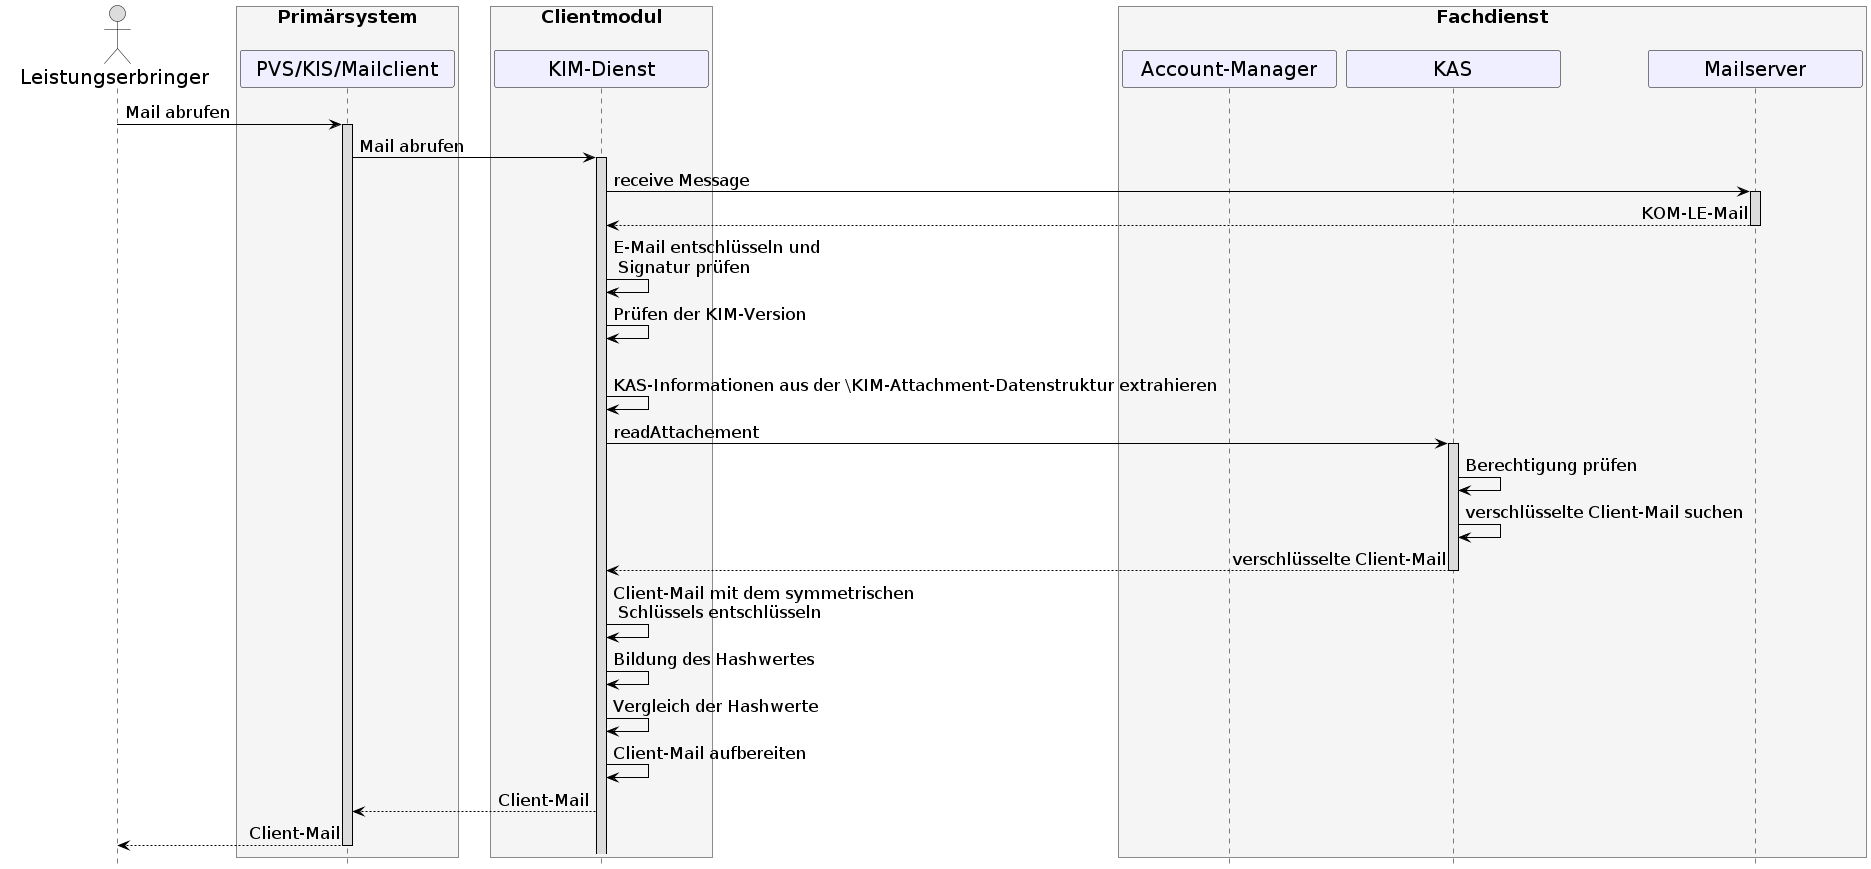

The diagram above was rendered by PlantUML. Its source (embedded in the PNG):
@startuml
skinparam sequenceMessageAlign direction
skinparam minClassWidth 200
skinparam BoxPadding 15
skinparam sequenceReferenceHeaderBackgroundColor palegreen
scale max 2048 width
hide footbox

skinparam sequence {
ArrowColor black
ArrowFontSize 17
ActorBorderColor black
LifeLineBorderColor black
LifeLineBackgroundColor Gainsboro

ParticipantBorderColor Motivation
ParticipantBackgroundColor Motivation
ParticipantFontSize 20
ParticipantFontColor black
ParticipantBorderColor Black
ParticipantBackgroundColor MOTIVATION

ActorBackgroundColor Gainsboro
ActorFontColor black
ActorFontSize 20
ActorFontName Aapex
}
      actor L as "Leistungserbringer"
      box <size:18>Primärsystem\n #WhiteSmoke
            participant P as "PVS/KIS/Mailclient"
      end box
      box <size:18>Clientmodul\n #WhiteSmoke
      participant KM as "KIM-Dienst"
      end box
      box <size:18>Fachdienst\n #WhiteSmoke
      participant AM as "Account-Manager"
      participant K as "KAS"
      participant MS as "Mailserver"
      end box

L->P: Mail abrufen
 activate P
 P->KM: Mail abrufen
 activate KM
 KM->MS++: receive Message
 MS-->KM--: KOM-LE-Mail
 KM->KM: E-Mail entschlüsseln und\n Signatur prüfen
 KM->KM: Prüfen der KIM-Version
 opt KIM-Attachment-Datenstruktur vorhanden
 KM->KM: KAS-Informationen aus der \KIM-Attachment-Datenstruktur extrahieren
 KM->K: readAttachement
 activate K
 K->K: Berechtigung prüfen
 K->K: verschlüsselte Client-Mail suchen
 K-->KM: verschlüsselte Client-Mail
 deactivate K
  KM->KM: Client-Mail mit dem symmetrischen\n Schlüssels entschlüsseln
  KM->KM: Bildung des Hashwertes
  KM->KM: Vergleich der Hashwerte
  KM->KM: Client-Mail aufbereiten
  KM-->P: Client-Mail
  deactivate K
  P-->L: Client-Mail
  deactivate P
@enduml